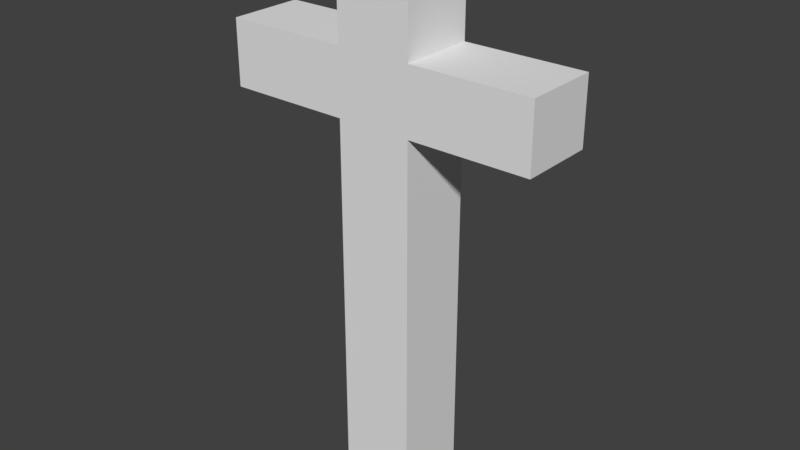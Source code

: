 # Source: headstoneCross.blend  (saved by Blender 2.77.0; exported with 4.5.12 LTS)
import bpy
from mathutils import Matrix  # noqa: F401  (used for matrix-valued properties, if any)

bpy.ops.wm.read_factory_settings(use_empty=True)
scene = bpy.context.scene
scene.name = 'Scene'

# ---- collections
col_collection_1 = bpy.data.collections.new('Collection 1'); scene.collection.children.link(col_collection_1)

# ---- materials (node trees are filled in below, after node groups)
mat_material = bpy.data.materials.new('Material')
mat_material.alpha_threshold = 0.0
mat_material.use_transparent_shadow = False
mat_material.roughness = 0.5
mat_material.line_color = (0.0, 0.0, 0.0, 1.0)

# ---- material node trees

# ---- world
world_world = bpy.data.worlds.new('World'); scene.world = world_world
world_world.color = (0.05088, 0.05088, 0.05088)
world_world.use_sun_shadow = False
world_world.sun_shadow_jitter_overblur = 0.0
world_world.cycles.sampling_method = 'MANUAL'

# ---- meshes
me_cube = bpy.data.meshes.new('Cube')
me_cube.from_pydata([(0.1474, 0.1474, -0.1474), (0.1474, -0.1474, -0.1474), (-0.1474, -0.1474, -0.1474), (-0.1474, 0.1474, -0.1474), (0.1474, 0.1474, 0.1474), (0.1474, -0.1474, 0.1474), (-0.1474, -0.1474, 0.1474), (-0.1474, 0.1474, 0.1474), (0.1474, 0.1474, 1.299), (0.1474, -0.1474, 1.299), (-0.1474, 0.1474, 1.299), (-0.1474, -0.1474, 1.299), (0.1474, 0.1474, 1.555), (0.1474, -0.1474, 1.555), (-0.1474, 0.1474, 1.555), (-0.1474, -0.1474, 1.555), (0.1474, 0.1474, 1.915), (0.1474, -0.1474, 1.915), (-0.1474, 0.1474, 1.915), (-0.1474, -0.1474, 1.915), (0.6197, 0.1474, 1.299), (0.6197, -0.1474, 1.299), (0.6197, 0.1474, 1.555), (0.6197, -0.1474, 1.555), (-0.6336, -0.1474, 1.299), (-0.6336, 0.1474, 1.299), (-0.6336, -0.1474, 1.555), (-0.6336, 0.1474, 1.555)], [], [(0, 1, 2, 3), (5, 4, 8, 9), (0, 4, 5, 1), (1, 5, 6, 2), (2, 6, 7, 3), (4, 0, 3, 7), (10, 11, 24, 25), (7, 6, 11, 10), (4, 7, 10, 8), (6, 5, 9, 11), (15, 13, 17, 19), (8, 10, 14, 12), (11, 9, 13, 15), (8, 12, 22, 20), (16, 18, 19, 17), (13, 12, 16, 17), (14, 15, 19, 18), (12, 14, 18, 16), (21, 20, 22, 23), (12, 13, 23, 22), (13, 9, 21, 23), (9, 8, 20, 21), (25, 24, 26, 27), (11, 15, 26, 24), (14, 10, 25, 27), (15, 14, 27, 26)])
me_cube.materials.append(mat_material)
me_cube.use_remesh_preserve_volume = False
me_cube.use_remesh_preserve_attributes = False
me_cube.use_mirror_vertex_groups = False
me_cube.update()

# ---- objects
ob_cube = bpy.data.objects.new('Cube', me_cube)

# ---- transforms, parenting, visibility, modifiers, constraints
ob_cube.location = (0.0, 0.0, 0.0)
ob_cube.lock_rotations_4d = False
ob_cube.empty_display_type = 'ARROWS'
ob_cube.lineart.crease_threshold = 0.0

# ---- collection membership
col_collection_1.objects.link(ob_cube)

# ---- scene / render settings (as saved in the file)
scene.frame_start = 1; scene.frame_end = 250; scene.frame_set(1)
scene.render.engine = 'BLENDER_EEVEE_NEXT'
scene.render.resolution_percentage = 50
scene.render.dither_intensity = 0.0
scene.cycles.use_denoising = False
scene.cycles.samples = 128
scene.cycles.sampling_pattern = 'TABULATED_SOBOL'
scene.cycles.light_sampling_threshold = 0.0
scene.cycles.use_adaptive_sampling = False
scene.cycles.use_light_tree = False
scene.cycles.blur_glossy = 0.0
scene.cycles.sample_clamp_indirect = 0.0
scene.view_settings.view_transform = 'Standard'
bpy.context.view_layer.update()

# ---- added for rendering (the .blend has no active camera and no usable light): camera, sun
cam_auto = bpy.data.cameras.new('AutoCamera')
cam_auto.lens = 50.0
cam_auto.sensor_width = 36.0
cam_auto.clip_end = 1000.0
ob_auto_camera = bpy.data.objects.new('AutoCamera', cam_auto)
scene.collection.objects.link(ob_auto_camera)
ob_auto_camera.location = (2.2426, -2.69945, 2.68343)
ob_auto_camera.rotation_euler = (1.09748, -7.21219e-08, 0.694738)
scene.camera = ob_auto_camera
light_auto_sun = bpy.data.lights.new('AutoSun', 'SUN')
light_auto_sun.energy = 3.0
light_auto_sun.angle = 0.0523599
ob_auto_sun = bpy.data.objects.new('AutoSun', light_auto_sun)
scene.collection.objects.link(ob_auto_sun)
ob_auto_sun.rotation_euler = (0.872665, 0.174533, 0.523599)
bpy.context.view_layer.update()
